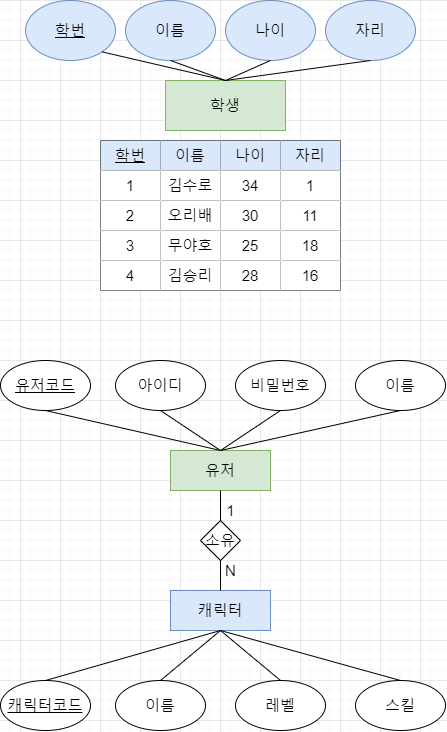

The diagram above was exported from draw.io. Its source (the exported page's mxGraphModel, read from the mxfile embedded in the PNG):
<mxGraphModel dx="569" dy="977" grid="1" gridSize="10" guides="1" tooltips="1" connect="1" arrows="1" fold="1" page="1" pageScale="1" pageWidth="827" pageHeight="1169" math="0" shadow="0">
  <root>
    <mxCell id="0" />
    <mxCell id="1" parent="0" />
    <mxCell id="1LQrddYZKyDL8FhGJfyT-1" value="" style="shape=table;startSize=0;container=1;collapsible=0;childLayout=tableLayout;fontSize=15;" parent="1" vertex="1">
      <mxGeometry x="280" y="340" width="240" height="150" as="geometry" />
    </mxCell>
    <mxCell id="1LQrddYZKyDL8FhGJfyT-2" value="" style="shape=tableRow;horizontal=0;startSize=0;swimlaneHead=0;swimlaneBody=0;top=0;left=0;bottom=0;right=0;collapsible=0;dropTarget=0;fillColor=none;points=[[0,0.5],[1,0.5]];portConstraint=eastwest;fontSize=15;" parent="1LQrddYZKyDL8FhGJfyT-1" vertex="1">
      <mxGeometry width="240" height="30" as="geometry" />
    </mxCell>
    <mxCell id="1LQrddYZKyDL8FhGJfyT-3" value="&lt;u&gt;학번&lt;/u&gt;" style="shape=partialRectangle;html=1;whiteSpace=wrap;connectable=0;overflow=hidden;fillColor=#dae8fc;top=0;left=0;bottom=0;right=0;pointerEvents=1;strokeColor=#6c8ebf;fontSize=15;" parent="1LQrddYZKyDL8FhGJfyT-2" vertex="1">
      <mxGeometry width="60" height="30" as="geometry">
        <mxRectangle width="60" height="30" as="alternateBounds" />
      </mxGeometry>
    </mxCell>
    <mxCell id="1LQrddYZKyDL8FhGJfyT-4" value="이름" style="shape=partialRectangle;html=1;whiteSpace=wrap;connectable=0;overflow=hidden;fillColor=#dae8fc;top=0;left=0;bottom=0;right=0;pointerEvents=1;strokeColor=#6c8ebf;fontSize=15;" parent="1LQrddYZKyDL8FhGJfyT-2" vertex="1">
      <mxGeometry x="60" width="60" height="30" as="geometry">
        <mxRectangle width="60" height="30" as="alternateBounds" />
      </mxGeometry>
    </mxCell>
    <mxCell id="1LQrddYZKyDL8FhGJfyT-5" value="나이" style="shape=partialRectangle;html=1;whiteSpace=wrap;connectable=0;overflow=hidden;fillColor=#dae8fc;top=0;left=0;bottom=0;right=0;pointerEvents=1;strokeColor=#6c8ebf;fontSize=15;" parent="1LQrddYZKyDL8FhGJfyT-2" vertex="1">
      <mxGeometry x="120" width="60" height="30" as="geometry">
        <mxRectangle width="60" height="30" as="alternateBounds" />
      </mxGeometry>
    </mxCell>
    <mxCell id="1LQrddYZKyDL8FhGJfyT-6" value="자리" style="shape=partialRectangle;html=1;whiteSpace=wrap;connectable=0;overflow=hidden;fillColor=#dae8fc;top=0;left=0;bottom=0;right=0;pointerEvents=1;strokeColor=#6c8ebf;fontSize=15;" parent="1LQrddYZKyDL8FhGJfyT-2" vertex="1">
      <mxGeometry x="180" width="60" height="30" as="geometry">
        <mxRectangle width="60" height="30" as="alternateBounds" />
      </mxGeometry>
    </mxCell>
    <mxCell id="1LQrddYZKyDL8FhGJfyT-7" value="" style="shape=tableRow;horizontal=0;startSize=0;swimlaneHead=0;swimlaneBody=0;top=0;left=0;bottom=0;right=0;collapsible=0;dropTarget=0;fillColor=none;points=[[0,0.5],[1,0.5]];portConstraint=eastwest;fontSize=15;" parent="1LQrddYZKyDL8FhGJfyT-1" vertex="1">
      <mxGeometry y="30" width="240" height="30" as="geometry" />
    </mxCell>
    <mxCell id="1LQrddYZKyDL8FhGJfyT-8" value="1" style="shape=partialRectangle;html=1;whiteSpace=wrap;connectable=0;overflow=hidden;top=0;left=0;bottom=0;right=0;pointerEvents=1;fontSize=15;strokeWidth=1;perimeterSpacing=0;" parent="1LQrddYZKyDL8FhGJfyT-7" vertex="1">
      <mxGeometry width="60" height="30" as="geometry">
        <mxRectangle width="60" height="30" as="alternateBounds" />
      </mxGeometry>
    </mxCell>
    <mxCell id="1LQrddYZKyDL8FhGJfyT-9" value="김수로" style="shape=partialRectangle;html=1;whiteSpace=wrap;connectable=0;overflow=hidden;top=0;left=0;bottom=0;right=0;pointerEvents=1;fontSize=15;strokeWidth=1;perimeterSpacing=0;" parent="1LQrddYZKyDL8FhGJfyT-7" vertex="1">
      <mxGeometry x="60" width="60" height="30" as="geometry">
        <mxRectangle width="60" height="30" as="alternateBounds" />
      </mxGeometry>
    </mxCell>
    <mxCell id="1LQrddYZKyDL8FhGJfyT-10" value="34" style="shape=partialRectangle;html=1;whiteSpace=wrap;connectable=0;overflow=hidden;top=0;left=0;bottom=0;right=0;pointerEvents=1;fontSize=15;strokeWidth=1;perimeterSpacing=0;" parent="1LQrddYZKyDL8FhGJfyT-7" vertex="1">
      <mxGeometry x="120" width="60" height="30" as="geometry">
        <mxRectangle width="60" height="30" as="alternateBounds" />
      </mxGeometry>
    </mxCell>
    <mxCell id="1LQrddYZKyDL8FhGJfyT-11" value="1" style="shape=partialRectangle;html=1;whiteSpace=wrap;connectable=0;overflow=hidden;top=0;left=0;bottom=0;right=0;pointerEvents=1;fontSize=15;strokeWidth=1;perimeterSpacing=0;" parent="1LQrddYZKyDL8FhGJfyT-7" vertex="1">
      <mxGeometry x="180" width="60" height="30" as="geometry">
        <mxRectangle width="60" height="30" as="alternateBounds" />
      </mxGeometry>
    </mxCell>
    <mxCell id="1LQrddYZKyDL8FhGJfyT-12" value="" style="shape=tableRow;horizontal=0;startSize=0;swimlaneHead=0;swimlaneBody=0;top=0;left=0;bottom=0;right=0;collapsible=0;dropTarget=0;fillColor=none;points=[[0,0.5],[1,0.5]];portConstraint=eastwest;fontSize=15;" parent="1LQrddYZKyDL8FhGJfyT-1" vertex="1">
      <mxGeometry y="60" width="240" height="30" as="geometry" />
    </mxCell>
    <mxCell id="1LQrddYZKyDL8FhGJfyT-13" value="2" style="shape=partialRectangle;html=1;whiteSpace=wrap;connectable=0;overflow=hidden;top=0;left=0;bottom=0;right=0;pointerEvents=1;fontSize=15;strokeWidth=1;perimeterSpacing=0;" parent="1LQrddYZKyDL8FhGJfyT-12" vertex="1">
      <mxGeometry width="60" height="30" as="geometry">
        <mxRectangle width="60" height="30" as="alternateBounds" />
      </mxGeometry>
    </mxCell>
    <mxCell id="1LQrddYZKyDL8FhGJfyT-14" value="오리배" style="shape=partialRectangle;html=1;whiteSpace=wrap;connectable=0;overflow=hidden;top=0;left=0;bottom=0;right=0;pointerEvents=1;fontSize=15;strokeWidth=1;perimeterSpacing=0;" parent="1LQrddYZKyDL8FhGJfyT-12" vertex="1">
      <mxGeometry x="60" width="60" height="30" as="geometry">
        <mxRectangle width="60" height="30" as="alternateBounds" />
      </mxGeometry>
    </mxCell>
    <mxCell id="1LQrddYZKyDL8FhGJfyT-15" value="30" style="shape=partialRectangle;html=1;whiteSpace=wrap;connectable=0;overflow=hidden;top=0;left=0;bottom=0;right=0;pointerEvents=1;fontSize=15;strokeWidth=1;perimeterSpacing=0;" parent="1LQrddYZKyDL8FhGJfyT-12" vertex="1">
      <mxGeometry x="120" width="60" height="30" as="geometry">
        <mxRectangle width="60" height="30" as="alternateBounds" />
      </mxGeometry>
    </mxCell>
    <mxCell id="1LQrddYZKyDL8FhGJfyT-16" value="11" style="shape=partialRectangle;html=1;whiteSpace=wrap;connectable=0;overflow=hidden;top=0;left=0;bottom=0;right=0;pointerEvents=1;fontSize=15;strokeWidth=1;perimeterSpacing=0;" parent="1LQrddYZKyDL8FhGJfyT-12" vertex="1">
      <mxGeometry x="180" width="60" height="30" as="geometry">
        <mxRectangle width="60" height="30" as="alternateBounds" />
      </mxGeometry>
    </mxCell>
    <mxCell id="1LQrddYZKyDL8FhGJfyT-17" style="shape=tableRow;horizontal=0;startSize=0;swimlaneHead=0;swimlaneBody=0;top=0;left=0;bottom=0;right=0;collapsible=0;dropTarget=0;fillColor=none;points=[[0,0.5],[1,0.5]];portConstraint=eastwest;fontSize=15;" parent="1LQrddYZKyDL8FhGJfyT-1" vertex="1">
      <mxGeometry y="90" width="240" height="30" as="geometry" />
    </mxCell>
    <mxCell id="1LQrddYZKyDL8FhGJfyT-18" value="3" style="shape=partialRectangle;html=1;whiteSpace=wrap;connectable=0;overflow=hidden;top=0;left=0;bottom=0;right=0;pointerEvents=1;fontSize=15;strokeWidth=1;perimeterSpacing=0;" parent="1LQrddYZKyDL8FhGJfyT-17" vertex="1">
      <mxGeometry width="60" height="30" as="geometry">
        <mxRectangle width="60" height="30" as="alternateBounds" />
      </mxGeometry>
    </mxCell>
    <mxCell id="1LQrddYZKyDL8FhGJfyT-19" value="무야호" style="shape=partialRectangle;html=1;whiteSpace=wrap;connectable=0;overflow=hidden;top=0;left=0;bottom=0;right=0;pointerEvents=1;fontSize=15;strokeWidth=1;perimeterSpacing=0;" parent="1LQrddYZKyDL8FhGJfyT-17" vertex="1">
      <mxGeometry x="60" width="60" height="30" as="geometry">
        <mxRectangle width="60" height="30" as="alternateBounds" />
      </mxGeometry>
    </mxCell>
    <mxCell id="1LQrddYZKyDL8FhGJfyT-20" value="25" style="shape=partialRectangle;html=1;whiteSpace=wrap;connectable=0;overflow=hidden;top=0;left=0;bottom=0;right=0;pointerEvents=1;fontSize=15;strokeWidth=1;perimeterSpacing=0;" parent="1LQrddYZKyDL8FhGJfyT-17" vertex="1">
      <mxGeometry x="120" width="60" height="30" as="geometry">
        <mxRectangle width="60" height="30" as="alternateBounds" />
      </mxGeometry>
    </mxCell>
    <mxCell id="1LQrddYZKyDL8FhGJfyT-21" value="18" style="shape=partialRectangle;html=1;whiteSpace=wrap;connectable=0;overflow=hidden;top=0;left=0;bottom=0;right=0;pointerEvents=1;fontSize=15;strokeWidth=1;perimeterSpacing=0;" parent="1LQrddYZKyDL8FhGJfyT-17" vertex="1">
      <mxGeometry x="180" width="60" height="30" as="geometry">
        <mxRectangle width="60" height="30" as="alternateBounds" />
      </mxGeometry>
    </mxCell>
    <mxCell id="1LQrddYZKyDL8FhGJfyT-22" style="shape=tableRow;horizontal=0;startSize=0;swimlaneHead=0;swimlaneBody=0;top=0;left=0;bottom=0;right=0;collapsible=0;dropTarget=0;fillColor=none;points=[[0,0.5],[1,0.5]];portConstraint=eastwest;fontSize=15;" parent="1LQrddYZKyDL8FhGJfyT-1" vertex="1">
      <mxGeometry y="120" width="240" height="30" as="geometry" />
    </mxCell>
    <mxCell id="1LQrddYZKyDL8FhGJfyT-23" value="4" style="shape=partialRectangle;html=1;whiteSpace=wrap;connectable=0;overflow=hidden;top=0;left=0;bottom=0;right=0;pointerEvents=1;fontSize=15;strokeWidth=1;perimeterSpacing=0;" parent="1LQrddYZKyDL8FhGJfyT-22" vertex="1">
      <mxGeometry width="60" height="30" as="geometry">
        <mxRectangle width="60" height="30" as="alternateBounds" />
      </mxGeometry>
    </mxCell>
    <mxCell id="1LQrddYZKyDL8FhGJfyT-24" value="김승리" style="shape=partialRectangle;html=1;whiteSpace=wrap;connectable=0;overflow=hidden;top=0;left=0;bottom=0;right=0;pointerEvents=1;fontSize=15;strokeWidth=1;perimeterSpacing=0;" parent="1LQrddYZKyDL8FhGJfyT-22" vertex="1">
      <mxGeometry x="60" width="60" height="30" as="geometry">
        <mxRectangle width="60" height="30" as="alternateBounds" />
      </mxGeometry>
    </mxCell>
    <mxCell id="1LQrddYZKyDL8FhGJfyT-25" value="28" style="shape=partialRectangle;html=1;whiteSpace=wrap;connectable=0;overflow=hidden;top=0;left=0;bottom=0;right=0;pointerEvents=1;fontSize=15;strokeWidth=1;perimeterSpacing=0;" parent="1LQrddYZKyDL8FhGJfyT-22" vertex="1">
      <mxGeometry x="120" width="60" height="30" as="geometry">
        <mxRectangle width="60" height="30" as="alternateBounds" />
      </mxGeometry>
    </mxCell>
    <mxCell id="1LQrddYZKyDL8FhGJfyT-26" value="16" style="shape=partialRectangle;html=1;whiteSpace=wrap;connectable=0;overflow=hidden;top=0;left=0;bottom=0;right=0;pointerEvents=1;fontSize=15;strokeWidth=1;perimeterSpacing=0;" parent="1LQrddYZKyDL8FhGJfyT-22" vertex="1">
      <mxGeometry x="180" width="60" height="30" as="geometry">
        <mxRectangle width="60" height="30" as="alternateBounds" />
      </mxGeometry>
    </mxCell>
    <mxCell id="1LQrddYZKyDL8FhGJfyT-27" value="학생" style="rounded=0;whiteSpace=wrap;html=1;fillColor=#d5e8d4;strokeColor=#82b366;fontSize=15;" parent="1" vertex="1">
      <mxGeometry x="345" y="280" width="120" height="50" as="geometry" />
    </mxCell>
    <mxCell id="1LQrddYZKyDL8FhGJfyT-28" value="학번" style="ellipse;whiteSpace=wrap;html=1;fillColor=#dae8fc;strokeColor=#6c8ebf;fontSize=15;fontStyle=4" parent="1" vertex="1">
      <mxGeometry x="205" y="200" width="90" height="60" as="geometry" />
    </mxCell>
    <mxCell id="1LQrddYZKyDL8FhGJfyT-29" value="이름" style="ellipse;whiteSpace=wrap;html=1;fillColor=#dae8fc;strokeColor=#6c8ebf;fontSize=15;" parent="1" vertex="1">
      <mxGeometry x="305" y="200" width="90" height="60" as="geometry" />
    </mxCell>
    <mxCell id="1LQrddYZKyDL8FhGJfyT-30" value="나이" style="ellipse;whiteSpace=wrap;html=1;fillColor=#dae8fc;strokeColor=#6c8ebf;fontSize=15;" parent="1" vertex="1">
      <mxGeometry x="405" y="200" width="90" height="60" as="geometry" />
    </mxCell>
    <mxCell id="1LQrddYZKyDL8FhGJfyT-31" value="자리" style="ellipse;whiteSpace=wrap;html=1;fillColor=#dae8fc;strokeColor=#6c8ebf;fontSize=15;" parent="1" vertex="1">
      <mxGeometry x="505" y="200" width="90" height="60" as="geometry" />
    </mxCell>
    <mxCell id="1LQrddYZKyDL8FhGJfyT-32" value="" style="endArrow=none;html=1;rounded=0;exitX=1;exitY=1;exitDx=0;exitDy=0;fontSize=15;entryX=0.5;entryY=0;entryDx=0;entryDy=0;" parent="1" source="1LQrddYZKyDL8FhGJfyT-28" target="1LQrddYZKyDL8FhGJfyT-27" edge="1">
      <mxGeometry width="50" height="50" relative="1" as="geometry">
        <mxPoint x="455" y="540" as="sourcePoint" />
        <mxPoint x="395" y="270" as="targetPoint" />
      </mxGeometry>
    </mxCell>
    <mxCell id="1LQrddYZKyDL8FhGJfyT-33" value="" style="endArrow=none;html=1;rounded=0;exitX=0.5;exitY=1;exitDx=0;exitDy=0;fontSize=15;entryX=0.5;entryY=0;entryDx=0;entryDy=0;" parent="1" source="1LQrddYZKyDL8FhGJfyT-29" target="1LQrddYZKyDL8FhGJfyT-27" edge="1">
      <mxGeometry width="50" height="50" relative="1" as="geometry">
        <mxPoint x="455" y="540" as="sourcePoint" />
        <mxPoint x="405" y="270" as="targetPoint" />
      </mxGeometry>
    </mxCell>
    <mxCell id="1LQrddYZKyDL8FhGJfyT-34" value="" style="endArrow=none;html=1;rounded=0;entryX=0.5;entryY=0;entryDx=0;entryDy=0;exitX=0.5;exitY=1;exitDx=0;exitDy=0;fontSize=15;" parent="1" source="1LQrddYZKyDL8FhGJfyT-30" target="1LQrddYZKyDL8FhGJfyT-27" edge="1">
      <mxGeometry width="50" height="50" relative="1" as="geometry">
        <mxPoint x="455" y="540" as="sourcePoint" />
        <mxPoint x="505" y="490" as="targetPoint" />
      </mxGeometry>
    </mxCell>
    <mxCell id="1LQrddYZKyDL8FhGJfyT-35" value="" style="endArrow=none;html=1;rounded=0;entryX=0.5;entryY=0;entryDx=0;entryDy=0;exitX=0.5;exitY=1;exitDx=0;exitDy=0;fontSize=15;" parent="1" source="1LQrddYZKyDL8FhGJfyT-31" target="1LQrddYZKyDL8FhGJfyT-27" edge="1">
      <mxGeometry width="50" height="50" relative="1" as="geometry">
        <mxPoint x="455" y="540" as="sourcePoint" />
        <mxPoint x="505" y="490" as="targetPoint" />
      </mxGeometry>
    </mxCell>
    <mxCell id="1LQrddYZKyDL8FhGJfyT-45" value="유저" style="rounded=0;whiteSpace=wrap;html=1;fontSize=15;fillColor=#d5e8d4;strokeColor=#82b366;" parent="1" vertex="1">
      <mxGeometry x="350" y="650" width="100" height="40" as="geometry" />
    </mxCell>
    <mxCell id="1LQrddYZKyDL8FhGJfyT-46" value="" style="endArrow=none;html=1;rounded=0;entryX=0.5;entryY=0;entryDx=0;entryDy=0;fontSize=15;exitX=0.5;exitY=1;exitDx=0;exitDy=0;" parent="1" source="1LQrddYZKyDL8FhGJfyT-54" target="1LQrddYZKyDL8FhGJfyT-45" edge="1">
      <mxGeometry width="50" height="50" relative="1" as="geometry">
        <mxPoint x="340" y="610" as="sourcePoint" />
        <mxPoint x="470" y="530" as="targetPoint" />
      </mxGeometry>
    </mxCell>
    <mxCell id="1LQrddYZKyDL8FhGJfyT-47" value="" style="endArrow=none;html=1;rounded=0;entryX=0.5;entryY=0;entryDx=0;entryDy=0;fontSize=15;exitX=0.5;exitY=1;exitDx=0;exitDy=0;" parent="1" source="1LQrddYZKyDL8FhGJfyT-55" target="1LQrddYZKyDL8FhGJfyT-45" edge="1">
      <mxGeometry width="50" height="50" relative="1" as="geometry">
        <mxPoint x="460.0000000000001" y="610" as="sourcePoint" />
        <mxPoint x="470" y="530" as="targetPoint" />
      </mxGeometry>
    </mxCell>
    <mxCell id="1LQrddYZKyDL8FhGJfyT-48" value="" style="endArrow=none;html=1;rounded=0;entryX=0.5;entryY=0;entryDx=0;entryDy=0;fontSize=15;exitX=0.5;exitY=1;exitDx=0;exitDy=0;" parent="1" source="1LQrddYZKyDL8FhGJfyT-56" target="1LQrddYZKyDL8FhGJfyT-45" edge="1">
      <mxGeometry width="50" height="50" relative="1" as="geometry">
        <mxPoint x="580.0000000000001" y="610" as="sourcePoint" />
        <mxPoint x="470" y="530" as="targetPoint" />
      </mxGeometry>
    </mxCell>
    <mxCell id="1LQrddYZKyDL8FhGJfyT-49" value="" style="endArrow=none;html=1;rounded=0;entryX=0.5;entryY=0;entryDx=0;entryDy=0;fontSize=15;exitX=0.5;exitY=1;exitDx=0;exitDy=0;" parent="1" source="1LQrddYZKyDL8FhGJfyT-53" target="1LQrddYZKyDL8FhGJfyT-45" edge="1">
      <mxGeometry width="50" height="50" relative="1" as="geometry">
        <mxPoint x="220" y="610" as="sourcePoint" />
        <mxPoint x="470" y="530" as="targetPoint" />
      </mxGeometry>
    </mxCell>
    <mxCell id="1LQrddYZKyDL8FhGJfyT-50" value="소유" style="rhombus;whiteSpace=wrap;html=1;fontSize=15;" parent="1" vertex="1">
      <mxGeometry x="380" y="720" width="40" height="40" as="geometry" />
    </mxCell>
    <mxCell id="1LQrddYZKyDL8FhGJfyT-51" value="1" style="endArrow=none;html=1;rounded=0;fontSize=15;entryX=0.5;entryY=1;entryDx=0;entryDy=0;" parent="1" source="1LQrddYZKyDL8FhGJfyT-50" target="1LQrddYZKyDL8FhGJfyT-45" edge="1">
      <mxGeometry x="-0.3333" y="-10" width="50" height="50" relative="1" as="geometry">
        <mxPoint x="380" y="660" as="sourcePoint" />
        <mxPoint x="400" y="690" as="targetPoint" />
        <mxPoint as="offset" />
      </mxGeometry>
    </mxCell>
    <mxCell id="1LQrddYZKyDL8FhGJfyT-52" value="캐릭터" style="whiteSpace=wrap;html=1;fontSize=15;fillColor=#dae8fc;strokeColor=#6c8ebf;" parent="1" vertex="1">
      <mxGeometry x="350" y="790" width="100" height="40" as="geometry" />
    </mxCell>
    <mxCell id="1LQrddYZKyDL8FhGJfyT-53" value="유저코드" style="ellipse;whiteSpace=wrap;html=1;rounded=1;fontSize=15;fontStyle=4" parent="1" vertex="1">
      <mxGeometry x="180" y="560" width="90" height="50" as="geometry" />
    </mxCell>
    <mxCell id="1LQrddYZKyDL8FhGJfyT-54" value="아이디" style="ellipse;whiteSpace=wrap;html=1;rounded=1;fontSize=15;fontStyle=0" parent="1" vertex="1">
      <mxGeometry x="295" y="560" width="90" height="50" as="geometry" />
    </mxCell>
    <mxCell id="1LQrddYZKyDL8FhGJfyT-55" value="비밀번호" style="ellipse;whiteSpace=wrap;html=1;rounded=1;fontSize=15;fontStyle=0" parent="1" vertex="1">
      <mxGeometry x="415" y="560" width="90" height="50" as="geometry" />
    </mxCell>
    <mxCell id="1LQrddYZKyDL8FhGJfyT-56" value="이름" style="ellipse;whiteSpace=wrap;html=1;rounded=1;fontSize=15;fontStyle=0" parent="1" vertex="1">
      <mxGeometry x="535" y="560" width="90" height="50" as="geometry" />
    </mxCell>
    <mxCell id="1LQrddYZKyDL8FhGJfyT-57" value="캐릭터코드" style="ellipse;whiteSpace=wrap;html=1;rounded=1;fontSize=15;fontStyle=4" parent="1" vertex="1">
      <mxGeometry x="180" y="880" width="90" height="50" as="geometry" />
    </mxCell>
    <mxCell id="1LQrddYZKyDL8FhGJfyT-58" value="이름" style="ellipse;whiteSpace=wrap;html=1;rounded=1;fontSize=15;fontStyle=0" parent="1" vertex="1">
      <mxGeometry x="295" y="880" width="90" height="50" as="geometry" />
    </mxCell>
    <mxCell id="1LQrddYZKyDL8FhGJfyT-59" value="레벨" style="ellipse;whiteSpace=wrap;html=1;rounded=1;fontSize=15;fontStyle=0" parent="1" vertex="1">
      <mxGeometry x="415" y="880" width="90" height="50" as="geometry" />
    </mxCell>
    <mxCell id="1LQrddYZKyDL8FhGJfyT-60" value="스킬" style="ellipse;whiteSpace=wrap;html=1;rounded=1;fontSize=15;fontStyle=0" parent="1" vertex="1">
      <mxGeometry x="535" y="880" width="90" height="50" as="geometry" />
    </mxCell>
    <mxCell id="1LQrddYZKyDL8FhGJfyT-61" value="" style="endArrow=none;html=1;rounded=0;entryX=0.5;entryY=1;entryDx=0;entryDy=0;fontSize=15;exitX=0.5;exitY=0;exitDx=0;exitDy=0;" parent="1" source="1LQrddYZKyDL8FhGJfyT-58" target="1LQrddYZKyDL8FhGJfyT-52" edge="1">
      <mxGeometry width="50" height="50" relative="1" as="geometry">
        <mxPoint x="380" y="780" as="sourcePoint" />
        <mxPoint x="470" y="530" as="targetPoint" />
      </mxGeometry>
    </mxCell>
    <mxCell id="1LQrddYZKyDL8FhGJfyT-62" value="" style="endArrow=none;html=1;rounded=0;entryX=0.5;entryY=1;entryDx=0;entryDy=0;fontSize=15;exitX=0.5;exitY=0;exitDx=0;exitDy=0;" parent="1" source="1LQrddYZKyDL8FhGJfyT-57" target="1LQrddYZKyDL8FhGJfyT-52" edge="1">
      <mxGeometry width="50" height="50" relative="1" as="geometry">
        <mxPoint x="380" y="780" as="sourcePoint" />
        <mxPoint x="470" y="530" as="targetPoint" />
      </mxGeometry>
    </mxCell>
    <mxCell id="1LQrddYZKyDL8FhGJfyT-63" value="" style="endArrow=none;html=1;rounded=0;entryX=0.5;entryY=1;entryDx=0;entryDy=0;fontSize=15;exitX=0.5;exitY=0;exitDx=0;exitDy=0;" parent="1" source="1LQrddYZKyDL8FhGJfyT-59" target="1LQrddYZKyDL8FhGJfyT-52" edge="1">
      <mxGeometry width="50" height="50" relative="1" as="geometry">
        <mxPoint x="380" y="780" as="sourcePoint" />
        <mxPoint x="470" y="530" as="targetPoint" />
      </mxGeometry>
    </mxCell>
    <mxCell id="1LQrddYZKyDL8FhGJfyT-64" value="" style="endArrow=none;html=1;rounded=0;entryX=0.5;entryY=1;entryDx=0;entryDy=0;fontSize=15;exitX=0.5;exitY=0;exitDx=0;exitDy=0;" parent="1" source="1LQrddYZKyDL8FhGJfyT-60" target="1LQrddYZKyDL8FhGJfyT-52" edge="1">
      <mxGeometry width="50" height="50" relative="1" as="geometry">
        <mxPoint x="380" y="780" as="sourcePoint" />
        <mxPoint x="470" y="530" as="targetPoint" />
      </mxGeometry>
    </mxCell>
    <mxCell id="1LQrddYZKyDL8FhGJfyT-65" value="N" style="endArrow=none;html=1;rounded=0;entryX=0.5;entryY=0;entryDx=0;entryDy=0;fontSize=15;" parent="1" source="1LQrddYZKyDL8FhGJfyT-50" target="1LQrddYZKyDL8FhGJfyT-52" edge="1">
      <mxGeometry x="-0.3333" y="10" width="50" height="50" relative="1" as="geometry">
        <mxPoint x="380" y="660" as="sourcePoint" />
        <mxPoint x="470" y="410" as="targetPoint" />
        <mxPoint as="offset" />
      </mxGeometry>
    </mxCell>
  </root>
</mxGraphModel>